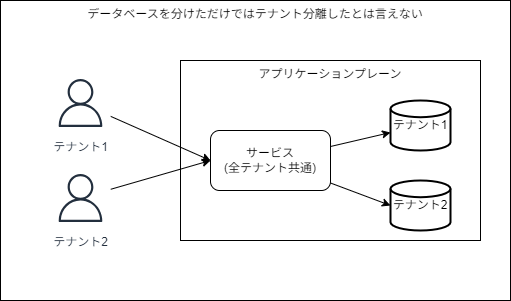

The diagram above was exported from draw.io. Its source (the exported page's mxGraphModel, read from the mxfile embedded in the PNG):
<mxGraphModel dx="1002" dy="405" grid="1" gridSize="10" guides="1" tooltips="1" connect="1" arrows="1" fold="1" page="1" pageScale="1" pageWidth="850" pageHeight="1100" math="0" shadow="0">
  <root>
    <mxCell id="0" />
    <mxCell id="1" parent="0" />
    <mxCell id="12" value="データベースを分けただけではテナント分離したとは言えない" style="rounded=0;whiteSpace=wrap;html=1;verticalAlign=top;" vertex="1" parent="1">
      <mxGeometry x="100" y="60" width="510" height="300" as="geometry" />
    </mxCell>
    <mxCell id="2" value="アプリケーションプレーン" style="rounded=0;whiteSpace=wrap;html=1;verticalAlign=top;" vertex="1" parent="1">
      <mxGeometry x="280" y="120" width="300" height="180" as="geometry" />
    </mxCell>
    <mxCell id="6" style="edgeStyle=none;html=1;" edge="1" parent="1" source="3" target="5">
      <mxGeometry relative="1" as="geometry" />
    </mxCell>
    <mxCell id="3" value="サービス&lt;div&gt;(全テナント共通)&lt;/div&gt;" style="rounded=1;whiteSpace=wrap;html=1;" vertex="1" parent="1">
      <mxGeometry x="310" y="190" width="120" height="60" as="geometry" />
    </mxCell>
    <mxCell id="4" value="テナント2" style="strokeWidth=2;html=1;shape=mxgraph.flowchart.database;whiteSpace=wrap;" vertex="1" parent="1">
      <mxGeometry x="490" y="240" width="60" height="50" as="geometry" />
    </mxCell>
    <mxCell id="5" value="テナント1" style="strokeWidth=2;html=1;shape=mxgraph.flowchart.database;whiteSpace=wrap;" vertex="1" parent="1">
      <mxGeometry x="490" y="160" width="60" height="50" as="geometry" />
    </mxCell>
    <mxCell id="7" style="edgeStyle=none;html=1;entryX=0;entryY=0.5;entryDx=0;entryDy=0;entryPerimeter=0;" edge="1" parent="1" source="3" target="4">
      <mxGeometry relative="1" as="geometry" />
    </mxCell>
    <mxCell id="10" style="edgeStyle=none;html=1;entryX=0;entryY=0.5;entryDx=0;entryDy=0;" edge="1" parent="1" source="8" target="3">
      <mxGeometry relative="1" as="geometry" />
    </mxCell>
    <mxCell id="8" value="テナント1" style="sketch=0;outlineConnect=0;fontColor=#232F3E;gradientColor=none;strokeColor=#232F3E;fillColor=#ffffff;dashed=0;verticalLabelPosition=bottom;verticalAlign=top;align=center;html=1;fontSize=12;fontStyle=0;aspect=fixed;shape=mxgraph.aws4.resourceIcon;resIcon=mxgraph.aws4.user;" vertex="1" parent="1">
      <mxGeometry x="150" y="132.5" width="60" height="60" as="geometry" />
    </mxCell>
    <mxCell id="11" style="edgeStyle=none;html=1;entryX=0;entryY=0.5;entryDx=0;entryDy=0;" edge="1" parent="1" source="9" target="3">
      <mxGeometry relative="1" as="geometry" />
    </mxCell>
    <mxCell id="9" value="テナント2" style="sketch=0;outlineConnect=0;fontColor=#232F3E;gradientColor=none;strokeColor=#232F3E;fillColor=#ffffff;dashed=0;verticalLabelPosition=bottom;verticalAlign=top;align=center;html=1;fontSize=12;fontStyle=0;aspect=fixed;shape=mxgraph.aws4.resourceIcon;resIcon=mxgraph.aws4.user;" vertex="1" parent="1">
      <mxGeometry x="150" y="227.5" width="60" height="60" as="geometry" />
    </mxCell>
  </root>
</mxGraphModel>